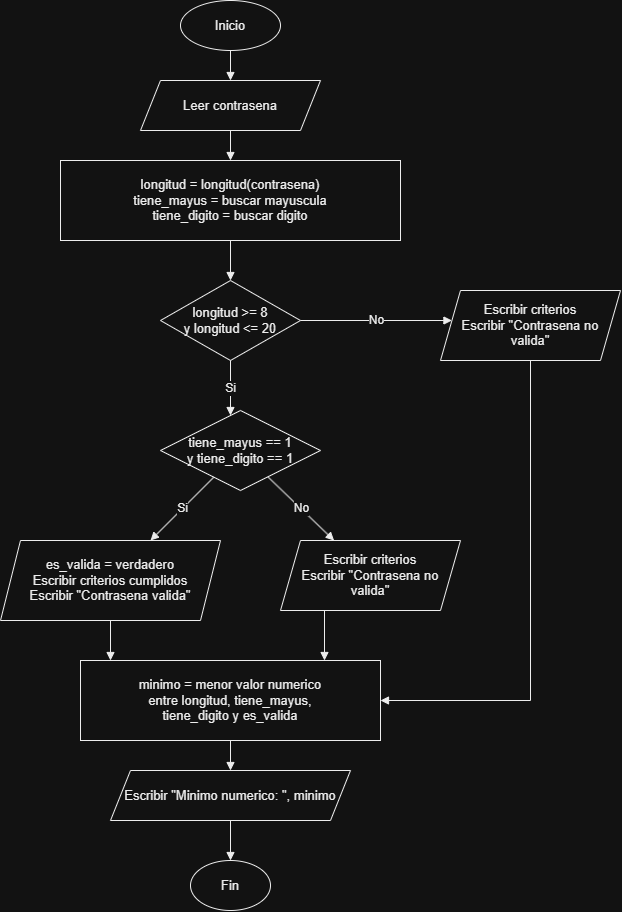

The diagram above was exported from draw.io. Its source (the exported page's mxGraphModel, read from the mxfile embedded in the PNG):
<mxGraphModel dx="2115" dy="945" grid="1" gridSize="10" guides="1" tooltips="1" connect="1" arrows="1" fold="1" page="1" pageScale="1" pageWidth="850" pageHeight="1200" math="0" shadow="0">
  <root>
    <mxCell id="0" />
    <mxCell id="1" parent="0" />
    <mxCell id="2" parent="1" style="ellipse;whiteSpace=wrap;html=1;aspect=fixed;fontSize=13;fontFamily=Arial;align=center;verticalAlign=middle;fillColor=#FFFFFF;fontColor=#000000;strokeColor=#000000;" value="Inicio" vertex="1">
      <mxGeometry height="50" width="100" x="220" y="20" as="geometry" />
    </mxCell>
    <mxCell id="3" parent="1" style="shape=parallelogram;perimeter=parallelogramPerimeter;whiteSpace=wrap;html=1;fixedSize=1;fontSize=13;fontFamily=Arial;align=center;verticalAlign=middle;fillColor=#FFFFFF;fontColor=#000000;strokeColor=#000000;" value="Leer contrasena" vertex="1">
      <mxGeometry height="50" width="180" x="180" y="100" as="geometry" />
    </mxCell>
    <mxCell id="4" parent="1" style="rounded=0;whiteSpace=wrap;html=1;fontSize=13;fontFamily=Arial;align=center;verticalAlign=middle;fillColor=#FFFFFF;fontColor=#000000;strokeColor=#000000;" value="longitud = longitud(contrasena)&#10;tiene_mayus = buscar mayuscula&#10;tiene_digito = buscar digito" vertex="1">
      <mxGeometry height="80" width="340" x="100" y="180" as="geometry" />
    </mxCell>
    <mxCell id="5" parent="1" style="rhombus;whiteSpace=wrap;html=1;fontSize=13;fontFamily=Arial;align=center;verticalAlign=middle;fillColor=#FFFFFF;fontColor=#000000;strokeColor=#000000;" value="longitud &gt;= 8&#10;y longitud &lt;= 20" vertex="1">
      <mxGeometry height="80" width="140" x="200" y="300" as="geometry" />
    </mxCell>
    <mxCell id="6" parent="1" style="rhombus;whiteSpace=wrap;html=1;fontSize=13;fontFamily=Arial;align=center;verticalAlign=middle;fillColor=#FFFFFF;fontColor=#000000;strokeColor=#000000;" value="tiene_mayus == 1&#10;y tiene_digito == 1" vertex="1">
      <mxGeometry height="80" width="160" x="200" y="430" as="geometry" />
    </mxCell>
    <mxCell id="7" parent="1" style="shape=parallelogram;perimeter=parallelogramPerimeter;whiteSpace=wrap;html=1;fixedSize=1;fontSize=13;fontFamily=Arial;align=center;verticalAlign=middle;fillColor=#FFFFFF;fontColor=#000000;strokeColor=#000000;" value="es_valida = verdadero&#10;Escribir criterios cumplidos&#10;Escribir &quot;Contrasena valida&quot;" vertex="1">
      <mxGeometry height="80" width="220" x="40" y="560" as="geometry" />
    </mxCell>
    <mxCell id="8" parent="1" style="shape=parallelogram;perimeter=parallelogramPerimeter;whiteSpace=wrap;html=1;fixedSize=1;fontSize=13;fontFamily=Arial;align=center;verticalAlign=middle;fillColor=#FFFFFF;fontColor=#000000;strokeColor=#000000;" value="Escribir criterios&#10;Escribir &quot;Contrasena no valida&quot;" vertex="1">
      <mxGeometry height="70" width="180" x="480" y="310" as="geometry" />
    </mxCell>
    <mxCell id="9" parent="1" style="shape=parallelogram;perimeter=parallelogramPerimeter;whiteSpace=wrap;html=1;fixedSize=1;fontSize=13;fontFamily=Arial;align=center;verticalAlign=middle;fillColor=#FFFFFF;fontColor=#000000;strokeColor=#000000;" value="Escribir criterios&#10;Escribir &quot;Contrasena no valida&quot;" vertex="1">
      <mxGeometry height="70" width="180" x="320" y="560" as="geometry" />
    </mxCell>
    <mxCell id="10" parent="1" style="rounded=0;whiteSpace=wrap;html=1;fontSize=13;fontFamily=Arial;align=center;verticalAlign=middle;fillColor=#FFFFFF;fontColor=#000000;strokeColor=#000000;" value="minimo = menor valor numerico&#10;entre longitud, tiene_mayus,&#10;tiene_digito y es_valida" vertex="1">
      <mxGeometry height="80" width="300" x="120" y="680" as="geometry" />
    </mxCell>
    <mxCell id="11" parent="1" style="shape=parallelogram;perimeter=parallelogramPerimeter;whiteSpace=wrap;html=1;fixedSize=1;fontSize=13;fontFamily=Arial;align=center;verticalAlign=middle;fillColor=#FFFFFF;fontColor=#000000;strokeColor=#000000;" value="Escribir &quot;Minimo numerico: &quot;, minimo" vertex="1">
      <mxGeometry height="50" width="240" x="150" y="790" as="geometry" />
    </mxCell>
    <mxCell id="12" parent="1" style="ellipse;whiteSpace=wrap;html=1;aspect=fixed;fontSize=13;fontFamily=Arial;align=center;verticalAlign=middle;fillColor=#FFFFFF;fontColor=#000000;strokeColor=#000000;" value="Fin" vertex="1">
      <mxGeometry height="50" width="80" x="230" y="880" as="geometry" />
    </mxCell>
    <mxCell id="1000" edge="1" parent="1" source="2" style="endArrow=block;html=1;rounded=0;orthogonalLoop=1;jettySize=auto;orthogonal=1;strokeColor=#000000;fontColor=#000000;fontSize=12;" target="3" value="">
      <mxGeometry relative="1" as="geometry" />
    </mxCell>
    <mxCell id="1001" edge="1" parent="1" source="3" style="endArrow=block;html=1;rounded=0;orthogonalLoop=1;jettySize=auto;orthogonal=1;strokeColor=#000000;fontColor=#000000;fontSize=12;" target="4" value="">
      <mxGeometry relative="1" as="geometry" />
    </mxCell>
    <mxCell id="1002" edge="1" parent="1" source="4" style="endArrow=block;html=1;rounded=0;orthogonalLoop=1;jettySize=auto;orthogonal=1;strokeColor=#000000;fontColor=#000000;fontSize=12;" target="5" value="">
      <mxGeometry relative="1" as="geometry" />
    </mxCell>
    <mxCell id="1003" edge="1" parent="1" source="7" style="endArrow=block;html=1;rounded=0;orthogonalLoop=1;jettySize=auto;orthogonal=1;strokeColor=#000000;fontColor=#000000;fontSize=12;" target="10" value="">
      <mxGeometry relative="1" as="geometry" />
    </mxCell>
    <mxCell id="1004" edge="1" parent="1" source="8" style="endArrow=block;html=1;rounded=0;orthogonalLoop=1;jettySize=auto;orthogonal=1;strokeColor=#000000;fontColor=#000000;fontSize=12;" target="10" value="">
      <mxGeometry relative="1" as="geometry">
        <Array as="points">
          <mxPoint x="570" y="720" />
        </Array>
      </mxGeometry>
    </mxCell>
    <mxCell id="1005" edge="1" parent="1" style="endArrow=block;html=1;rounded=0;orthogonalLoop=1;jettySize=auto;orthogonal=1;strokeColor=#000000;fontColor=#000000;fontSize=12;" value="">
      <mxGeometry relative="1" as="geometry">
        <mxPoint x="364" y="630" as="sourcePoint" />
        <mxPoint x="364" y="680" as="targetPoint" />
      </mxGeometry>
    </mxCell>
    <mxCell id="1006" edge="1" parent="1" source="10" style="endArrow=block;html=1;rounded=0;orthogonalLoop=1;jettySize=auto;orthogonal=1;strokeColor=#000000;fontColor=#000000;fontSize=12;" target="11" value="">
      <mxGeometry relative="1" as="geometry" />
    </mxCell>
    <mxCell id="1007" edge="1" parent="1" source="11" style="endArrow=block;html=1;rounded=0;orthogonalLoop=1;jettySize=auto;orthogonal=1;strokeColor=#000000;fontColor=#000000;fontSize=12;" target="12" value="">
      <mxGeometry relative="1" as="geometry" />
    </mxCell>
    <mxCell id="1008" edge="1" parent="1" source="5" style="endArrow=block;html=1;rounded=0;orthogonalLoop=1;jettySize=auto;orthogonal=1;strokeColor=#000000;fontColor=#000000;fontSize=12;" target="6" value="Si">
      <mxGeometry relative="1" as="geometry" />
    </mxCell>
    <mxCell id="1009" edge="1" parent="1" source="5" style="endArrow=block;html=1;rounded=0;orthogonalLoop=1;jettySize=auto;orthogonal=1;strokeColor=#000000;fontColor=#000000;fontSize=12;" target="8" value="No">
      <mxGeometry relative="1" as="geometry" />
    </mxCell>
    <mxCell id="1010" edge="1" parent="1" source="6" style="endArrow=block;html=1;rounded=0;orthogonalLoop=1;jettySize=auto;orthogonal=1;strokeColor=#000000;fontColor=#000000;fontSize=12;" target="7" value="Si">
      <mxGeometry relative="1" as="geometry" />
    </mxCell>
    <mxCell id="1011" edge="1" parent="1" source="6" style="endArrow=block;html=1;rounded=0;orthogonalLoop=1;jettySize=auto;orthogonal=1;strokeColor=#000000;fontColor=#000000;fontSize=12;" target="9" value="No">
      <mxGeometry relative="1" as="geometry" />
    </mxCell>
  </root>
</mxGraphModel>